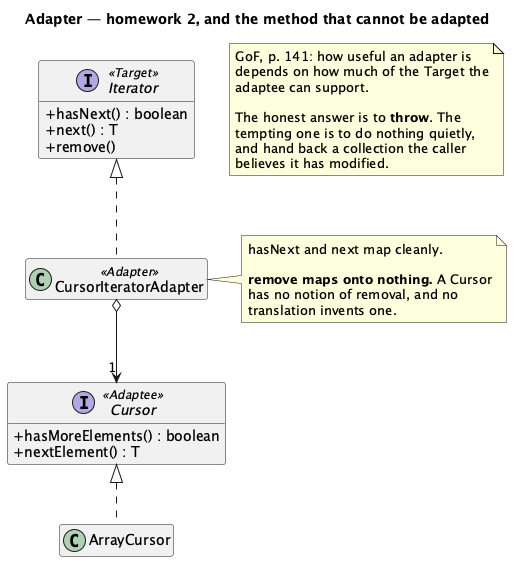

The diagram above was rendered by PlantUML. Its source (embedded in the PNG):
@startuml "Adapter - Iteration (Homework) - Class Diagram"
skinparam classAttributeIconSize 0
hide empty members
title Adapter — homework 2, and the method that cannot be adapted


interface Iterator <<Target>> {
  + hasNext() : boolean
  + next() : T
  + remove()
}

interface Cursor <<Adaptee>> {
  + hasMoreElements() : boolean
  + nextElement() : T
}

class ArrayCursor
class CursorIteratorAdapter <<Adapter>>

Iterator <|.. CursorIteratorAdapter
Cursor <|.. ArrayCursor
CursorIteratorAdapter o--> "1" Cursor

note right of CursorIteratorAdapter
  hasNext and next map cleanly.

  <b>remove maps onto nothing.</b> A Cursor
  has no notion of removal, and no
  translation invents one.
end note

note as N1
  GoF, p. 141: how useful an adapter is
  depends on how much of the Target the
  adaptee can support.

  The honest answer is to <b>throw</b>. The
  tempting one is to do nothing quietly,
  and hand back a collection the caller
  believes it has modified.
end note

@enduml